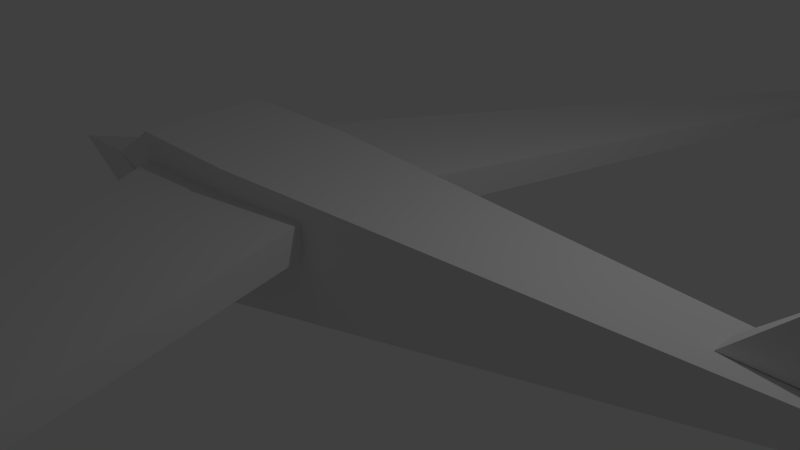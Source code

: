 # Source: planemodel.blend  (saved by Blender 2.76.0; exported with 4.5.12 LTS)
import bpy
from mathutils import Matrix  # noqa: F401  (used for matrix-valued properties, if any)

bpy.ops.wm.read_factory_settings(use_empty=True)
scene = bpy.context.scene
scene.name = 'Scene'

# ---- collections
col_collection_1 = bpy.data.collections.new('Collection 1'); scene.collection.children.link(col_collection_1)

# ---- world
world_world = bpy.data.worlds.new('World'); scene.world = world_world
world_world.color = (0.05088, 0.05088, 0.05088)
world_world.use_sun_shadow = False
world_world.sun_shadow_jitter_overblur = 0.0
world_world.cycles.sampling_method = 'MANUAL'
world_world.cycles.sample_map_resolution = 256

# ---- cameras
cam_camera = bpy.data.cameras.new('Camera')
cam_camera.clip_end = 100.0
cam_camera.lens = 35.0
cam_camera.sensor_width = 32.0
cam_camera.sensor_height = 18.0
cam_camera.ortho_scale = 7.314
cam_camera.dof.focus_distance = 0.0
cam_camera.dof.aperture_fstop = 128.0

# ---- lights
light_lamp = bpy.data.lights.new('Lamp', 'POINT')
light_lamp.transmission_factor = 0.0
light_lamp.cutoff_distance = 30.0
light_lamp.energy = 100.0
light_lamp.shadow_buffer_clip_start = 1.001
light_lamp.shadow_soft_size = 0.1
light_lamp.shadow_maximum_resolution = 0.006
light_lamp.use_absolute_resolution = True
light_lamp.cycles.use_multiple_importance_sampling = False

# ---- meshes
me_cube_001 = bpy.data.meshes.new('Cube.001')
me_cube_001.from_pydata([(-1.594, -1.14, -0.9381), (-1.594, -1.14, 1.062), (-1.594, 0.8605, -0.9381), (-1.594, 0.8605, 1.062), (5.996, -0.4556, 0.608), (5.973, -0.4727, 0.9956), (5.973, 0.2396, 0.6186), (5.973, 0.2396, 0.9956), (-3.573, -1.126, -0.9463), (-3.573, -1.126, 1.054), (-3.573, 0.8736, -0.9463), (-3.573, 0.8736, 1.054), (-1.573, -1.126, -0.9463), (-1.573, -1.126, 1.054), (-1.573, 0.8736, -0.9463), (-1.573, 0.8736, 1.054), (-5.578, -0.6145, -0.9542), (-5.578, -0.6145, 0.01834), (-5.578, 0.4034, -0.9542), (-5.578, 0.4034, 0.01834), (-3.578, -1.116, -0.9542), (-3.578, -1.116, 0.0002197), (-3.578, 0.8838, -0.9542), (-3.578, 0.8838, 0.0002197), (-7.842, -0.1749, -0.4135), (-7.842, -0.1749, -0.4119), (-6.462, -0.1267, -0.5863), (-7.842, -0.1788, -0.4119), (-5.56, -0.562, -0.9027), (-5.56, -0.562, -0.001006), (-5.56, 0.3397, -0.9027), (-5.56, 0.3397, -0.001006), (4.814, -0.271, 1.01), (5.798, -0.1558, 1.963), (4.814, 0.07024, 1.01), (5.798, -0.1366, 1.963), (5.665, -0.271, 1.01), (5.846, -0.1558, 1.963), (5.665, 0.07024, 1.01), (5.846, -0.1366, 1.963), (2.09, -13.42, -0.2413), (2.09, -13.42, -0.137), (-3.621, -0.9626, 0.1291), (-3.621, -0.9626, 0.6066), (2.252, -13.42, -0.2413), (2.252, -13.42, -0.137), (-0.105, -0.909, 0.2932), (-0.105, -0.909, 0.7708), (-1.353, 11.92, -5.6), (2.039, 13.01, -0.239), (2.039, 13.01, -0.1347), (-3.672, 0.5615, 0.1314), (-3.672, 0.5615, 0.6089), (2.2, 13.01, -0.239), (2.2, 13.01, -0.1347), (-0.1563, 0.5079, 0.2955), (-0.1563, 0.5079, 0.7731), (-5.555, 0.398, -0.01062), (-5.555, 0.398, 0.02065), (-5.555, 0.4023, -0.01062), (-5.555, 0.4023, 0.02065), (-3.579, 0.398, -0.01062), (-3.579, 0.398, 1.04), (-3.579, 0.834, -0.01062), (-3.579, 0.834, 1.04), (-5.557, -0.6091, -0.01063), (-5.557, -0.6091, 0.02065), (-5.557, -0.6134, -0.01063), (-5.557, -0.6134, 0.02065), (-3.581, -0.6091, -0.01063), (-3.581, -0.6091, 1.04), (-3.581, -1.045, -0.01063), (-3.581, -1.045, 1.04)], [], [(1, 3, 2, 0), (3, 7, 6, 2), (7, 5, 4, 6), (5, 1, 0, 4), (0, 2, 6, 4), (5, 7, 3, 1), (9, 11, 10, 8), (11, 15, 14, 10), (15, 13, 12, 14), (13, 9, 8, 12), (8, 10, 14, 12), (13, 15, 11, 9), (17, 19, 18, 16), (19, 23, 22, 18), (23, 21, 20, 22), (21, 17, 16, 20), (16, 18, 22, 20), (21, 23, 19, 17), (25, 27, 26, 24), (27, 31, 30, 26), (31, 29, 28, 30), (29, 25, 24, 28), (24, 26, 30, 28), (29, 31, 27, 25), (33, 35, 34, 32), (35, 39, 38, 34), (39, 37, 36, 38), (37, 33, 32, 36), (32, 34, 38, 36), (37, 39, 35, 33), (41, 43, 42, 40), (43, 47, 46, 42), (47, 45, 44, 46), (45, 41, 40, 44), (40, 42, 46, 44), (45, 47, 43, 41), (50, 52, 51, 49), (52, 56, 55, 51), (56, 54, 53, 55), (54, 50, 49, 53), (49, 51, 55, 53), (54, 56, 52, 50), (58, 60, 59, 57), (60, 64, 63, 59), (64, 62, 61, 63), (62, 58, 57, 61), (57, 59, 63, 61), (62, 64, 60, 58), (66, 68, 67, 65), (68, 72, 71, 67), (72, 70, 69, 71), (70, 66, 65, 69), (65, 67, 71, 69), (70, 72, 68, 66)])
me_cube_001.use_remesh_preserve_volume = False
me_cube_001.use_remesh_preserve_attributes = False
me_cube_001.use_mirror_vertex_groups = False
me_cube_001.update()

# ---- objects
ob_cube = bpy.data.objects.new('Cube', me_cube_001)
ob_lamp = bpy.data.objects.new('Lamp', light_lamp)
ob_camera = bpy.data.objects.new('Camera', cam_camera)

# ---- transforms, parenting, visibility, modifiers, constraints
ob_cube.location = (-0.07188, 0.002214, -0.02605)
ob_cube.lineart.crease_threshold = 0.0
ob_lamp.location = (4.076, 1.005, 5.904)
ob_lamp.rotation_euler = (0.6503, 0.05522, 1.866)
ob_lamp.lock_rotations_4d = False
ob_lamp.empty_display_type = 'ARROWS'
ob_lamp.color = (0.0, 0.0, 0.0, 0.0)
ob_lamp.lineart.crease_threshold = 0.0
ob_camera.location = (7.481, -6.508, 5.344)
ob_camera.rotation_euler = (1.109, 0.01082, 0.8149)
ob_camera.lock_rotations_4d = False
ob_camera.empty_display_type = 'ARROWS'
ob_camera.color = (0.0, 0.0, 0.0, 0.0)
ob_camera.display_type = 'WIRE'
ob_camera.lineart.crease_threshold = 0.0

# ---- collection membership
col_collection_1.objects.link(ob_cube)
col_collection_1.objects.link(ob_lamp)
col_collection_1.objects.link(ob_camera)

# ---- scene / render settings (as saved in the file)
scene.camera = ob_camera
scene.frame_start = 1; scene.frame_end = 250; scene.frame_set(1)
scene.render.engine = 'BLENDER_EEVEE_NEXT'
scene.render.resolution_percentage = 50
scene.render.dither_intensity = 0.0
scene.cycles.use_denoising = False
scene.cycles.samples = 10
scene.cycles.sampling_pattern = 'TABULATED_SOBOL'
scene.cycles.light_sampling_threshold = 0.0
scene.cycles.use_adaptive_sampling = False
scene.cycles.use_light_tree = False
scene.cycles.blur_glossy = 0.0
scene.cycles.pixel_filter_type = 'GAUSSIAN'
scene.cycles.sample_clamp_indirect = 0.0
scene.view_settings.view_transform = 'Standard'
bpy.context.view_layer.update()
